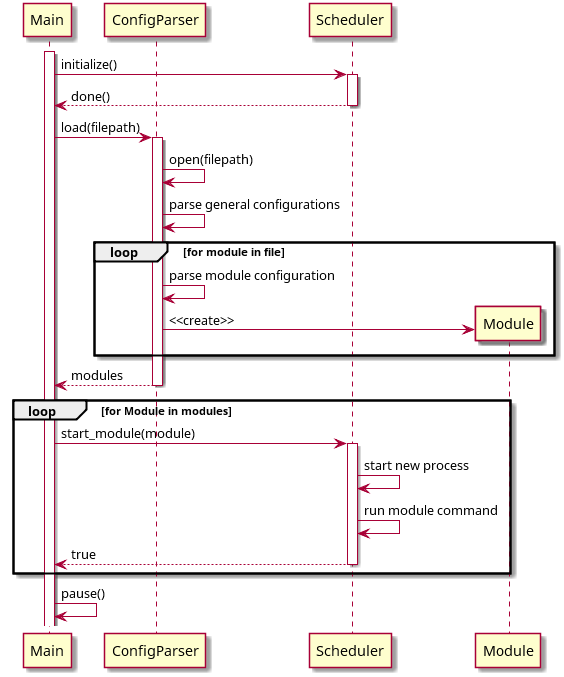

The diagram above was rendered by PlantUML. Its source (embedded in the PNG):
@startuml
participant Main
participant ConfigParser
participant Scheduler

activate Main
Main->Scheduler: initialize()

activate Scheduler
Main<--Scheduler: done()
deactivate Scheduler

Main->ConfigParser: load(filepath)

activate ConfigParser
ConfigParser->ConfigParser: open(filepath)
ConfigParser->ConfigParser: parse general configurations
loop for module in file
    ConfigParser->ConfigParser: parse module configuration
    create Module
    ConfigParser->Module: <<create>>

end
Main<--ConfigParser: modules
deactivate ConfigParser

loop for Module in modules
    Main->Scheduler: start_module(module)

    activate Scheduler
    Scheduler->Scheduler: start new process
    Scheduler->Scheduler: run module command
    Main<--Scheduler: true
    deactivate Scheduler

end

Main->Main: pause()
@enduml